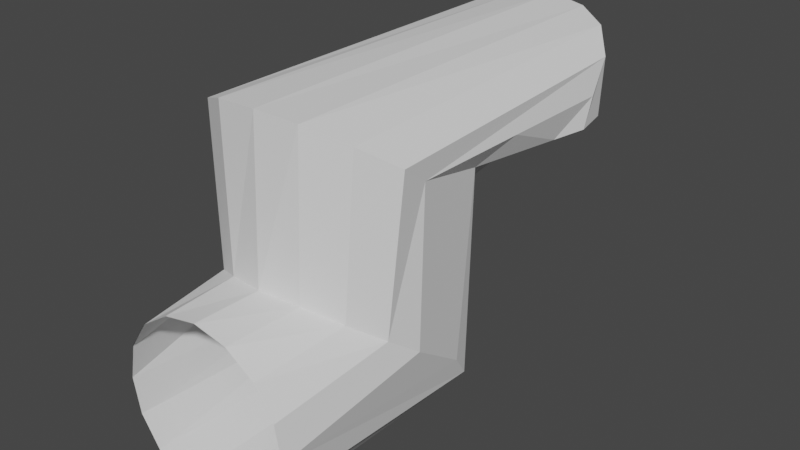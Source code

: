 # Source: Link_2.blend  (saved by Blender 2.82.7; exported with 4.5.12 LTS)
import bpy
from mathutils import Matrix  # noqa: F401  (used for matrix-valued properties, if any)

bpy.ops.wm.read_factory_settings(use_empty=True)
scene = bpy.context.scene
scene.name = 'Scene'

# ---- collections
col_collection = bpy.data.collections.new('Collection'); scene.collection.children.link(col_collection)

# ---- world
world_world = bpy.data.worlds.new('World'); scene.world = world_world
world_world.use_nodes = True; world_world.node_tree.nodes.clear()
_N = world_world.node_tree.nodes; _L = world_world.node_tree.links
n0 = _N.new('ShaderNodeOutputWorld'); n0.name = 'World Output'; n0.location = (300, 300)
n1 = _N.new('ShaderNodeBackground'); n1.name = 'Background'; n1.location = (10, 300)
n1.inputs[0].default_value = (0.05088, 0.05088, 0.05088, 1.0)
_L.new(n1.outputs[0], n0.inputs[0])
n0.is_active_output = True
world_world.color = (0.05088, 0.05088, 0.05088)
world_world.use_sun_shadow = False
world_world.sun_shadow_jitter_overblur = 0.0

# ---- meshes
me_link_2 = bpy.data.meshes.new('Link 2')
me_link_2.from_pydata([(0.0, 1.0, 0.0), (-0.3827, 0.9239, 0.0), (-0.7071, 0.7071, 0.0), (-0.9239, 0.3827, 0.0), (-1.0, 7.55e-08, 0.0), (-0.9239, -0.3827, 0.0), (-0.7071, -0.7071, 0.0), (-0.3827, -0.9239, 0.0), (3.258e-07, -1.0, 0.0), (0.3827, -0.9239, 0.0), (0.7071, -0.7071, 0.0), (0.9239, -0.3827, 0.0), (1.0, 9.656e-07, 0.0), (0.9239, 0.3827, 0.0), (0.7071, 0.7071, 0.0), (0.3827, 0.9239, 0.0), (0.0, 1.0, 0.0), (-1.0, 7.55e-08, 0.0), (1.0, 9.656e-07, 0.0), (1.0, 9.656e-07, 0.0), (-1.0, 7.55e-08, 0.0), (0.0, 1.0, 0.0), (-1.0, 7.55e-08, 0.0), (1.0, 9.656e-07, 0.0), (0.0, 1.0, 0.0), (0.0, 1.0, 0.0), (1.0, 9.656e-07, 0.0), (-1.0, 7.55e-08, 0.0), (1.0, 9.656e-07, 0.0), (1.0, 9.656e-07, 0.0), (1.0, 9.656e-07, 0.0), (1.0, 9.656e-07, 0.0), (3.054e-17, 0.9789, 3.06), (-0.3827, 0.9197, 3.013), (-0.7071, 0.7509, 2.877), (-0.9239, 0.4983, 2.673), (-1.0, 0.2003, 2.433), (1.0, 0.2003, 2.433), (0.9239, 0.4983, 2.673), (0.7071, 0.7509, 2.877), (0.3827, 0.9197, 3.013), (3.054e-17, 0.9789, 3.06), (-1.0, 0.2003, 2.433), (1.0, 0.2003, 2.433), (1.0, 0.2003, 2.433), (-1.0, 0.2003, 2.433), (3.054e-17, 0.9789, 3.06), (-1.0, 0.2003, 2.433), (1.0, 0.2003, 2.433), (3.054e-17, 0.9789, 3.06), (3.054e-17, 0.9789, 3.06), (1.0, 0.2003, 2.433), (-1.0, 0.2003, 2.433), (1.0, 0.2003, 2.433), (1.0, 0.2003, 2.433), (1.0, 0.2003, 2.433), (1.0, 0.2003, 2.433), (-0.01063, -1.306, 3.087), (-0.4187, -1.37, 3.036), (-0.7647, -1.55, 2.891), (-0.9959, -1.819, 2.674), (0.9746, -1.819, 2.674), (0.7434, -1.55, 2.891), (0.3975, -1.37, 3.036), (-0.01063, -1.306, 3.087), (-0.01063, -1.306, 3.087), (-0.01063, -1.306, 3.087), (-0.01063, -1.306, 3.087), (-3.579e-06, -1.706, 3.249), (0.8851, -2.519, 1.095), (0.4293, -1.706, 3.334), (0.479, -2.679, 0.8752), (0.7933, -1.706, 3.577), (-3.945e-06, -2.709, 0.8327), (1.036, -1.706, 3.941), (-0.479, -2.679, 0.8752), (1.122, -1.706, 4.371), (-0.8851, -2.519, 1.095), (1.036, -1.706, 4.8), (-1.156, -2.281, 1.424), (0.7933, -1.706, 5.164), (-1.122, -2.051, 1.741), (0.4293, -1.706, 5.407), (-1.122, -2.036, 4.505), (-3.945e-06, -1.706, 5.492), (-1.041, -2.355, 4.842), (-0.4293, -1.706, 5.407), (-0.7964, -2.581, 5.129), (-0.7933, -1.706, 5.164), (-0.4293, -2.677, 5.352), (-1.036, -1.706, 4.8), (-3.945e-06, -2.73, 5.419), (-1.122, -1.706, 4.371), (0.4293, -2.677, 5.352), (-1.036, -1.706, 3.941), (0.7964, -2.581, 5.129), (-0.7933, -1.706, 3.577), (1.041, -2.355, 4.842), (-0.4293, -1.706, 3.334), (1.122, -2.036, 4.505), (1.156, -2.281, 1.424), (1.122, -2.051, 1.741), (0.7933, -0.7933, 1.044), (0.4293, -0.936, 0.8473), (-3.945e-06, -0.9861, 0.7584), (-0.4293, -0.936, 0.8473), (-0.7933, -0.7933, 1.044), (-1.036, -0.5797, 1.339), (-1.122, -0.3277, 1.687), (1.036, -0.5797, 1.339), (1.122, -0.3277, 1.687), (-1.122, -2.044, 3.123), (1.122, -2.044, 3.123)], [(0, 32), (16, 41), (24, 49), (49, 66), (32, 57), (41, 64)], [(18, 23, 48, 43), (31, 29, 54, 56), (40, 50, 67, 63), (1, 2, 34, 33), (23, 26, 51, 48), (23, 31, 56, 48), (25, 21, 46, 50), (28, 12, 37, 53), (31, 13, 38, 56), (2, 3, 35, 34), (3, 27, 52, 35), (27, 4, 36, 52), (15, 25, 50, 40), (25, 1, 33, 50), (29, 28, 53, 54), (13, 14, 39, 38), (30, 19, 44, 55), (17, 4, 36, 42), (19, 28, 53, 44), (14, 15, 40, 39), (12, 18, 43, 37), (27, 20, 45, 52), (22, 17, 42, 47), (7, 8, 104, 105), (52, 81, 60), (38, 39, 62, 61), (74, 76, 99), (34, 35, 60, 59), (39, 40, 63, 62), (50, 33, 58, 67), (35, 52, 60), (38, 61, 56), (33, 34, 59, 58), (101, 56, 61), (50, 46, 65, 67), (81, 52, 108), (5, 6, 106, 107), (108, 52, 27), (11, 31, 110, 109), (6, 7, 105, 106), (101, 110, 56), (56, 110, 31), (10, 11, 109, 102), (8, 9, 103, 104), (9, 10, 102, 103), (86, 88, 87, 89), (80, 82, 93, 95), (82, 84, 91, 93), (88, 90, 85, 87), (84, 86, 89, 91), (76, 78, 97, 99), (78, 80, 95, 97), (89, 87, 77, 75), (97, 95, 69, 100), (99, 97, 100, 101, 112), (91, 89, 75, 73), (87, 85, 79, 77), (93, 91, 73, 71), (95, 93, 71, 69), (73, 75, 105, 104), (71, 73, 104, 103), (77, 79, 107, 106), (69, 71, 103, 102), (75, 77, 106, 105), (100, 69, 102, 109), (101, 100, 109, 110), (27, 5, 107, 108), (79, 81, 108, 107), (83, 85, 90, 92), (92, 94, 83), (63, 67, 68, 70), (58, 98, 68, 67), (96, 98, 58, 59), (62, 63, 70, 72), (60, 96, 59), (62, 72, 61), (74, 61, 72), (96, 60, 94), (83, 94, 111), (94, 60, 111), (81, 111, 60), (61, 74, 112), (99, 112, 74), (61, 112, 101), (85, 83, 81, 79)])
_uv = me_link_2.uv_layers.new(name='UVMap')
_uv.uv.foreach_set('vector', [0.0, 0.0, 0.0, 0.0, 0.0, 0.0, 0.0, 0.0, 0.0, 0.0, 0.0, 0.0, 0.0, 0.0, 0.0, 0.0, 0.0, 0.0, 0.0, 0.0, 0.0, 0.0, 0.0, 0.0, 0.0, 0.0, 0.0, 0.0, 0.0, 0.0, 0.0, 0.0, 0.0, 0.0, 0.0, 0.0, 0.0, 0.0, 0.0, 0.0, 0.0, 0.0, 0.0, 0.0, 0.0, 0.0, 0.0, 0.0, 0.0, 0.0, 0.0, 0.0, 0.0, 0.0, 0.0, 0.0, 0.0, 0.0, 0.0, 0.0, 0.0, 0.0, 0.0, 0.0, 0.0, 0.0, 0.0, 0.0, 0.0, 0.0, 0.0, 0.0, 0.0, 0.0, 0.0, 0.0, 0.0, 0.0, 0.0, 0.0, 0.0, 0.0, 0.0, 0.0, 0.0, 0.0, 0.0, 0.0, 0.0, 0.0, 0.0, 0.0, 0.0, 0.0, 0.0, 0.0, 0.0, 0.0, 0.0, 0.0, 0.0, 0.0, 0.0, 0.0, 0.0, 0.0, 0.0, 0.0, 0.0, 0.0, 0.0, 0.0, 0.0, 0.0, 0.0, 0.0, 0.0, 0.0, 0.0, 0.0, 0.0, 0.0, 0.0, 0.0, 0.0, 0.0, 0.0, 0.0, 0.0, 0.0, 0.0, 0.0, 0.0, 0.0, 0.0, 0.0, 0.0, 0.0, 0.0, 0.0, 0.0, 0.0, 0.0, 0.0, 0.0, 0.0, 0.0, 0.0, 0.0, 0.0, 0.0, 0.0, 0.0, 0.0, 0.0, 0.0, 0.0, 0.0, 0.0, 0.0, 0.0, 0.0, 0.0, 0.0, 0.0, 0.0, 0.0, 0.0, 0.0, 0.0, 0.0, 0.0, 0.0, 0.0, 0.0, 0.0, 0.0, 0.0, 0.0, 0.0, 0.0, 0.0, 0.0, 0.0, 0.0, 0.0, 0.0, 0.0, 0.0, 0.0, 0.0, 0.0, 0.0, 0.0, 0.0, 0.0, 0.0, 0.0, 0.0, 0.0, 0.0, 0.0, 0.0, 0.0, 0.0, 0.0, 0.0, 0.0, 0.0, 0.0, 0.0, 0.0, 0.0, 0.0, 0.0, 0.0, 0.0, 0.0, 0.0, 0.0, 0.0, 0.0, 0.0, 0.0, 0.0, 0.0, 0.0, 0.0, 0.0, 0.0, 0.0, 0.0, 0.0, 0.0, 0.0, 0.0, 0.0, 0.0, 0.0, 0.0, 0.0, 0.0, 0.0, 0.0, 0.0, 0.0, 0.0, 0.0, 0.0, 0.0, 0.0, 0.0, 0.0, 0.0, 0.0, 0.0, 0.0, 0.0, 0.0, 0.0, 0.0, 0.0, 0.0, 0.0, 0.0, 0.0, 0.0, 0.0, 0.0, 0.0, 0.0, 0.0, 0.0, 0.0, 0.0, 0.0, 0.0, 0.0, 0.0, 0.0, 0.0, 0.0, 0.0, 0.0, 0.0, 0.0, 0.0, 0.0, 0.0, 0.0, 0.0, 0.0, 0.0, 0.0, 0.0, 0.0, 0.0, 0.0, 0.0, 0.0, 0.0, 0.0, 0.0, 0.0, 0.0, 0.0, 0.0, 0.0, 0.0, 0.0, 0.0, 0.0, 0.0, 0.0, 0.0, 0.0, 0.0, 0.0, 0.0, 0.0, 0.0, 0.0, 0.0, 0.0, 0.0, 0.0, 0.0, 0.0, 0.0, 0.0, 0.0, 0.0, 0.0, 0.0, 0.0, 0.0, 0.0, 0.0, 0.0, 0.0, 0.0, 0.0, 0.0, 0.0, 0.0, 0.0, 0.0, 0.0, 0.0, 0.0, 0.0, 0.0, 0.0, 0.0, 0.0, 0.0, 0.0, 0.0, 0.0, 0.0, 0.0, 0.0, 0.0, 0.0, 0.0, 0.0, 0.0, 0.0, 0.0, 0.0, 0.0, 0.0, 0.0, 0.0, 0.0, 0.0, 0.0, 0.0, 0.0, 0.0, 0.0, 0.0, 0.0, 0.0, 0.0, 0.0, 0.0, 0.0, 0.0, 0.0, 0.0, 0.0, 0.0, 0.0, 0.0, 0.0, 0.0, 0.0, 0.0, 0.0, 0.0, 0.0, 0.0, 0.0, 0.0, 0.0, 0.0, 0.0, 0.0, 0.0, 0.0, 0.0, 0.0, 0.0, 0.0, 0.0, 0.0, 0.0, 0.0, 0.0, 0.0, 0.0, 0.0, 0.0, 0.0, 0.0, 0.0, 0.0, 0.0, 0.0, 0.0, 0.0, 0.0, 0.0, 0.0, 0.0, 0.0, 0.0, 0.0, 0.0, 0.0, 0.0, 0.0, 0.0, 0.0, 0.0, 0.0, 0.0, 0.0, 0.0, 0.0, 0.0, 0.0, 0.0, 0.0, 0.0, 0.0, 0.0, 0.0, 0.0, 0.0, 0.0, 0.0, 0.0, 0.0, 0.0, 0.0, 0.0, 0.0, 0.0, 0.0, 0.0, 0.0, 0.0, 0.0, 0.0, 0.0, 0.0, 0.0, 0.0, 0.0, 0.0, 0.0, 0.0, 0.0, 0.0, 0.0, 0.0, 0.0, 0.0, 0.0, 0.0, 0.0, 0.0, 0.0, 0.0, 0.0, 0.0, 0.0, 0.0, 0.0, 0.0, 0.0, 0.0, 0.0, 0.0, 0.0, 0.0, 0.0, 0.0, 0.0, 0.0, 0.0, 0.0, 0.0, 0.0, 0.0, 0.0, 0.0, 0.0, 0.0, 0.0, 0.0, 0.0, 0.0, 0.0, 0.0, 0.0, 0.0, 0.0, 0.0, 0.0, 0.0, 0.0, 0.0, 0.0, 0.0, 0.0, 0.0, 0.0, 0.0, 0.0, 0.0, 0.0, 0.0, 0.0, 0.0, 0.0, 0.0, 0.0, 0.0, 0.0, 0.0, 0.0, 0.0, 0.0, 0.0, 0.0, 0.0, 0.0, 0.0, 0.0, 0.0, 0.0, 0.0, 0.0, 0.0, 0.0, 0.0, 0.0, 0.0, 0.0, 0.0, 0.0, 0.0, 0.0, 0.0, 0.0, 0.0, 0.0, 0.0, 0.0, 0.0, 0.0, 0.0, 0.0, 0.0, 0.0, 0.0, 0.0, 0.0, 0.0, 0.0, 0.0, 0.0, 0.0, 0.0, 0.0, 0.0, 0.0, 0.0, 0.0, 0.0, 0.0, 0.0, 0.0, 0.0, 0.0, 0.0, 0.0, 0.0, 0.0, 0.0, 0.0, 0.0, 0.0, 0.0, 0.0, 0.0, 0.0, 0.0, 0.0, 0.0, 0.0, 0.0, 0.0, 0.0, 0.0, 0.0, 0.0, 0.0, 0.0, 0.0, 0.0, 0.0, 0.0, 0.0, 0.0, 0.0, 0.0, 0.0, 0.0])
me_link_2.use_remesh_fix_poles = True
me_link_2.use_remesh_preserve_attributes = False
me_link_2.use_mirror_vertex_groups = False
me_link_2.update()

# ---- objects
ob_link_2 = bpy.data.objects.new('Link 2', me_link_2)

# ---- transforms, parenting, visibility, modifiers, constraints
ob_link_2.location = (0.0, -0.1921, 0.0)
ob_link_2.rotation_euler = (-1.571, -2.22e-16, 2.22e-16)
ob_link_2.scale = (0.04394, 0.04394, 0.04394)
ob_link_2.lineart.crease_threshold = 0.0

# ---- collection membership
col_collection.objects.link(ob_link_2)

# ---- scene / render settings (as saved in the file)
scene.frame_start = 1; scene.frame_end = 250; scene.frame_set(1)
scene.render.engine = 'BLENDER_EEVEE_NEXT'
scene.cycles.use_denoising = False
scene.cycles.samples = 128
scene.cycles.sampling_pattern = 'TABULATED_SOBOL'
scene.cycles.use_adaptive_sampling = False
scene.cycles.use_light_tree = False
scene.view_settings.view_transform = 'Filmic'
bpy.context.view_layer.update()

# ---- added for rendering (the .blend has no active camera and no usable light): camera, sun
cam_auto = bpy.data.cameras.new('AutoCamera')
cam_auto.lens = 50.0
cam_auto.sensor_width = 36.0
cam_auto.clip_end = 1000.0
ob_auto_camera = bpy.data.objects.new('AutoCamera', cam_auto)
scene.collection.objects.link(ob_auto_camera)
ob_auto_camera.location = (0.285855, -0.414407, 0.266698)
ob_auto_camera.rotation_euler = (1.09748, -7.21219e-08, 0.694738)
scene.camera = ob_auto_camera
light_auto_sun = bpy.data.lights.new('AutoSun', 'SUN')
light_auto_sun.energy = 3.0
light_auto_sun.angle = 0.0523599
ob_auto_sun = bpy.data.objects.new('AutoSun', light_auto_sun)
scene.collection.objects.link(ob_auto_sun)
ob_auto_sun.rotation_euler = (0.872665, 0.174533, 0.523599)
bpy.context.view_layer.update()
